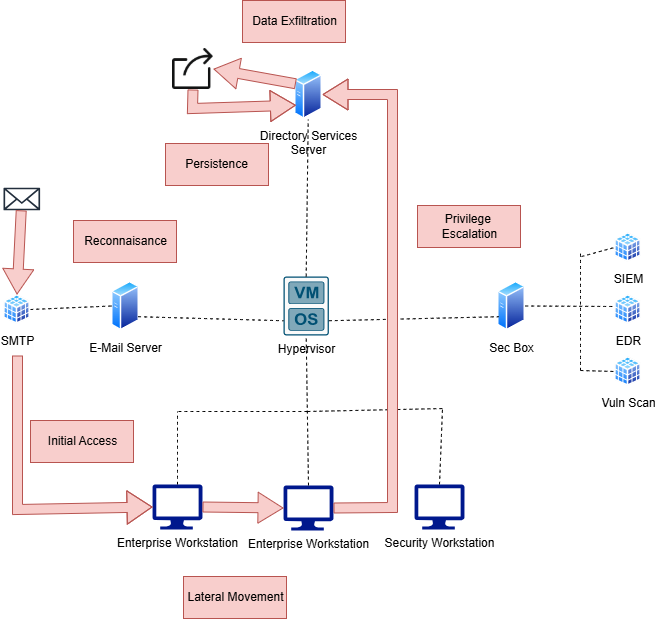

The diagram above was exported from draw.io. Its source (the exported page's mxGraphModel, read from the mxfile embedded in the PNG):
<mxGraphModel dx="1497" dy="1211" grid="0" gridSize="10" guides="1" tooltips="1" connect="1" arrows="1" fold="1" page="0" pageScale="1" pageWidth="827" pageHeight="1169" math="0" shadow="0">
  <root>
    <mxCell id="0" />
    <mxCell id="1" parent="0" />
    <mxCell id="uNIeu5TAgAA72RCAEElH-1" value="Directory Services&lt;div&gt;Server&lt;/div&gt;" style="image;aspect=fixed;perimeter=ellipsePerimeter;html=1;align=center;shadow=0;dashed=0;spacingTop=3;image=img/lib/active_directory/generic_server.svg;" vertex="1" parent="1">
      <mxGeometry x="168" y="-121" width="28.000000000000004" height="50" as="geometry" />
    </mxCell>
    <mxCell id="uNIeu5TAgAA72RCAEElH-2" value="Hypervisor&lt;div&gt;&lt;br&gt;&lt;/div&gt;" style="sketch=0;points=[[0.015,0.015,0],[0.985,0.015,0],[0.985,0.985,0],[0.015,0.985,0],[0.25,0,0],[0.5,0,0],[0.75,0,0],[1,0.25,0],[1,0.5,0],[1,0.75,0],[0.75,1,0],[0.5,1,0],[0.25,1,0],[0,0.75,0],[0,0.5,0],[0,0.25,0]];verticalLabelPosition=bottom;html=1;verticalAlign=top;aspect=fixed;align=center;pointerEvents=1;shape=mxgraph.cisco19.rect;prIcon=hypervisor;fillColor=#FAFAFA;strokeColor=#005073;" vertex="1" parent="1">
      <mxGeometry x="157" y="86" width="45.38" height="59" as="geometry" />
    </mxCell>
    <mxCell id="uNIeu5TAgAA72RCAEElH-3" value="&lt;div&gt;Sec Box&lt;/div&gt;" style="image;aspect=fixed;perimeter=ellipsePerimeter;html=1;align=center;shadow=0;dashed=0;spacingTop=3;image=img/lib/active_directory/generic_server.svg;" vertex="1" parent="1">
      <mxGeometry x="371" y="90.5" width="28.000000000000004" height="50" as="geometry" />
    </mxCell>
    <mxCell id="uNIeu5TAgAA72RCAEElH-4" value="E-Mail Server&lt;div&gt;&lt;br&gt;&lt;/div&gt;" style="image;aspect=fixed;perimeter=ellipsePerimeter;html=1;align=center;shadow=0;dashed=0;spacingTop=3;image=img/lib/active_directory/generic_server.svg;" vertex="1" parent="1">
      <mxGeometry x="-15" y="90.5" width="28.000000000000004" height="50" as="geometry" />
    </mxCell>
    <mxCell id="uNIeu5TAgAA72RCAEElH-5" value="" style="endArrow=none;dashed=1;html=1;rounded=0;fontSize=12;startSize=8;endSize=8;curved=1;exitX=0.5;exitY=0;exitDx=0;exitDy=0;exitPerimeter=0;" edge="1" parent="1" source="uNIeu5TAgAA72RCAEElH-2" target="uNIeu5TAgAA72RCAEElH-1">
      <mxGeometry width="50" height="50" relative="1" as="geometry">
        <mxPoint x="178" y="77" as="sourcePoint" />
        <mxPoint x="181" y="-13" as="targetPoint" />
      </mxGeometry>
    </mxCell>
    <mxCell id="uNIeu5TAgAA72RCAEElH-6" value="" style="endArrow=none;dashed=1;html=1;rounded=0;fontSize=12;startSize=8;endSize=8;curved=1;exitX=1;exitY=0.75;exitDx=0;exitDy=0;exitPerimeter=0;entryX=0;entryY=0.75;entryDx=0;entryDy=0;" edge="1" parent="1" source="uNIeu5TAgAA72RCAEElH-2" target="uNIeu5TAgAA72RCAEElH-3">
      <mxGeometry width="50" height="50" relative="1" as="geometry">
        <mxPoint x="224" y="129" as="sourcePoint" />
        <mxPoint x="349" y="129" as="targetPoint" />
      </mxGeometry>
    </mxCell>
    <mxCell id="uNIeu5TAgAA72RCAEElH-8" value="" style="endArrow=none;dashed=1;html=1;rounded=0;fontSize=12;startSize=8;endSize=8;curved=1;entryX=0;entryY=0.75;entryDx=0;entryDy=0;entryPerimeter=0;exitX=1;exitY=0.75;exitDx=0;exitDy=0;" edge="1" parent="1" source="uNIeu5TAgAA72RCAEElH-4" target="uNIeu5TAgAA72RCAEElH-2">
      <mxGeometry width="50" height="50" relative="1" as="geometry">
        <mxPoint x="42" y="149" as="sourcePoint" />
        <mxPoint x="243" y="199" as="targetPoint" />
      </mxGeometry>
    </mxCell>
    <mxCell id="uNIeu5TAgAA72RCAEElH-9" value="Enterprise Workstation" style="sketch=0;aspect=fixed;pointerEvents=1;shadow=0;dashed=0;html=1;strokeColor=none;labelPosition=center;verticalLabelPosition=bottom;verticalAlign=top;align=center;fillColor=#00188D;shape=mxgraph.azure.computer" vertex="1" parent="1">
      <mxGeometry x="157" y="295" width="50" height="45" as="geometry" />
    </mxCell>
    <mxCell id="uNIeu5TAgAA72RCAEElH-10" value="Enterprise Workstation" style="sketch=0;aspect=fixed;pointerEvents=1;shadow=0;dashed=0;html=1;strokeColor=none;labelPosition=center;verticalLabelPosition=bottom;verticalAlign=top;align=center;fillColor=#00188D;shape=mxgraph.azure.computer" vertex="1" parent="1">
      <mxGeometry x="26" y="294" width="50" height="45" as="geometry" />
    </mxCell>
    <mxCell id="uNIeu5TAgAA72RCAEElH-11" value="Security Workstation&lt;div&gt;&lt;br&gt;&lt;/div&gt;" style="sketch=0;aspect=fixed;pointerEvents=1;shadow=0;dashed=0;html=1;strokeColor=none;labelPosition=center;verticalLabelPosition=bottom;verticalAlign=top;align=center;fillColor=#00188D;shape=mxgraph.azure.computer" vertex="1" parent="1">
      <mxGeometry x="288" y="294" width="50" height="45" as="geometry" />
    </mxCell>
    <mxCell id="uNIeu5TAgAA72RCAEElH-12" value="" style="endArrow=none;dashed=1;html=1;rounded=0;fontSize=12;startSize=8;endSize=8;curved=1;entryX=0.5;entryY=1;entryDx=0;entryDy=0;entryPerimeter=0;exitX=0.5;exitY=0;exitDx=0;exitDy=0;exitPerimeter=0;" edge="1" parent="1" source="uNIeu5TAgAA72RCAEElH-9" target="uNIeu5TAgAA72RCAEElH-2">
      <mxGeometry width="50" height="50" relative="1" as="geometry">
        <mxPoint x="180" y="196" as="sourcePoint" />
        <mxPoint x="204.69" y="195" as="targetPoint" />
      </mxGeometry>
    </mxCell>
    <mxCell id="uNIeu5TAgAA72RCAEElH-14" value="" style="endArrow=none;dashed=1;html=1;rounded=0;fontSize=12;startSize=8;endSize=8;curved=1;" edge="1" parent="1">
      <mxGeometry width="50" height="50" relative="1" as="geometry">
        <mxPoint x="181" y="221" as="sourcePoint" />
        <mxPoint x="318" y="218" as="targetPoint" />
      </mxGeometry>
    </mxCell>
    <mxCell id="uNIeu5TAgAA72RCAEElH-15" value="" style="endArrow=none;dashed=1;html=1;rounded=0;fontSize=12;startSize=8;endSize=8;curved=1;" edge="1" parent="1">
      <mxGeometry width="50" height="50" relative="1" as="geometry">
        <mxPoint x="52" y="221" as="sourcePoint" />
        <mxPoint x="181" y="221" as="targetPoint" />
      </mxGeometry>
    </mxCell>
    <mxCell id="uNIeu5TAgAA72RCAEElH-16" value="" style="endArrow=none;dashed=1;html=1;rounded=0;fontSize=12;startSize=8;endSize=8;curved=1;exitX=0.5;exitY=0;exitDx=0;exitDy=0;exitPerimeter=0;" edge="1" parent="1" source="uNIeu5TAgAA72RCAEElH-10">
      <mxGeometry width="50" height="50" relative="1" as="geometry">
        <mxPoint x="1" y="271" as="sourcePoint" />
        <mxPoint x="51" y="221" as="targetPoint" />
      </mxGeometry>
    </mxCell>
    <mxCell id="uNIeu5TAgAA72RCAEElH-17" value="" style="endArrow=none;dashed=1;html=1;rounded=0;fontSize=12;startSize=8;endSize=8;curved=1;exitX=0.5;exitY=0;exitDx=0;exitDy=0;exitPerimeter=0;" edge="1" parent="1" source="uNIeu5TAgAA72RCAEElH-11">
      <mxGeometry width="50" height="50" relative="1" as="geometry">
        <mxPoint x="266" y="268" as="sourcePoint" />
        <mxPoint x="316" y="218" as="targetPoint" />
      </mxGeometry>
    </mxCell>
    <mxCell id="uNIeu5TAgAA72RCAEElH-19" value="SIEM" style="image;aspect=fixed;perimeter=ellipsePerimeter;html=1;align=center;shadow=0;dashed=0;spacingTop=3;image=img/lib/active_directory/database_cube.svg;" vertex="1" parent="1">
      <mxGeometry x="488" y="42" width="27" height="30" as="geometry" />
    </mxCell>
    <mxCell id="uNIeu5TAgAA72RCAEElH-20" value="EDR" style="image;aspect=fixed;perimeter=ellipsePerimeter;html=1;align=center;shadow=0;dashed=0;spacingTop=3;image=img/lib/active_directory/database_cube.svg;" vertex="1" parent="1">
      <mxGeometry x="488" y="104" width="27" height="30" as="geometry" />
    </mxCell>
    <mxCell id="uNIeu5TAgAA72RCAEElH-21" value="Vuln Scan" style="image;aspect=fixed;perimeter=ellipsePerimeter;html=1;align=center;shadow=0;dashed=0;spacingTop=3;image=img/lib/active_directory/database_cube.svg;" vertex="1" parent="1">
      <mxGeometry x="488" y="166" width="27" height="30" as="geometry" />
    </mxCell>
    <mxCell id="uNIeu5TAgAA72RCAEElH-22" value="" style="endArrow=none;dashed=1;html=1;rounded=0;fontSize=12;startSize=8;endSize=8;curved=1;exitX=1;exitY=0.5;exitDx=0;exitDy=0;" edge="1" parent="1" source="uNIeu5TAgAA72RCAEElH-3">
      <mxGeometry width="50" height="50" relative="1" as="geometry">
        <mxPoint x="399" y="119" as="sourcePoint" />
        <mxPoint x="488" y="116" as="targetPoint" />
      </mxGeometry>
    </mxCell>
    <mxCell id="uNIeu5TAgAA72RCAEElH-23" value="" style="endArrow=none;dashed=1;html=1;rounded=0;fontSize=12;startSize=8;endSize=8;curved=1;" edge="1" parent="1">
      <mxGeometry width="50" height="50" relative="1" as="geometry">
        <mxPoint x="454" y="180" as="sourcePoint" />
        <mxPoint x="454" y="61" as="targetPoint" />
      </mxGeometry>
    </mxCell>
    <mxCell id="uNIeu5TAgAA72RCAEElH-24" value="" style="endArrow=none;dashed=1;html=1;rounded=0;fontSize=12;startSize=8;endSize=8;curved=1;entryX=0;entryY=0.5;entryDx=0;entryDy=0;" edge="1" parent="1" target="uNIeu5TAgAA72RCAEElH-19">
      <mxGeometry width="50" height="50" relative="1" as="geometry">
        <mxPoint x="455" y="66" as="sourcePoint" />
        <mxPoint x="500" y="16" as="targetPoint" />
      </mxGeometry>
    </mxCell>
    <mxCell id="uNIeu5TAgAA72RCAEElH-25" value="" style="endArrow=none;dashed=1;html=1;rounded=0;fontSize=12;startSize=8;endSize=8;curved=1;entryX=0;entryY=0.5;entryDx=0;entryDy=0;" edge="1" parent="1" target="uNIeu5TAgAA72RCAEElH-21">
      <mxGeometry width="50" height="50" relative="1" as="geometry">
        <mxPoint x="454" y="180" as="sourcePoint" />
        <mxPoint x="504" y="130" as="targetPoint" />
      </mxGeometry>
    </mxCell>
    <mxCell id="uNIeu5TAgAA72RCAEElH-28" value="SMTP&lt;div&gt;&lt;br&gt;&lt;/div&gt;" style="image;aspect=fixed;perimeter=ellipsePerimeter;html=1;align=center;shadow=0;dashed=0;spacingTop=3;image=img/lib/active_directory/database_cube.svg;" vertex="1" parent="1">
      <mxGeometry x="-123" y="104" width="27" height="30" as="geometry" />
    </mxCell>
    <mxCell id="uNIeu5TAgAA72RCAEElH-29" value="" style="endArrow=none;dashed=1;html=1;rounded=0;fontSize=12;startSize=8;endSize=8;curved=1;entryX=0;entryY=0.5;entryDx=0;entryDy=0;exitX=1;exitY=0.5;exitDx=0;exitDy=0;" edge="1" parent="1" source="uNIeu5TAgAA72RCAEElH-28" target="uNIeu5TAgAA72RCAEElH-4">
      <mxGeometry width="50" height="50" relative="1" as="geometry">
        <mxPoint x="-127" y="152" as="sourcePoint" />
        <mxPoint x="-77" y="102" as="targetPoint" />
      </mxGeometry>
    </mxCell>
    <mxCell id="uNIeu5TAgAA72RCAEElH-31" value="" style="sketch=0;outlineConnect=0;fontColor=#232F3E;gradientColor=none;fillColor=#232F3D;strokeColor=none;dashed=0;verticalLabelPosition=bottom;verticalAlign=top;align=center;html=1;fontSize=12;fontStyle=0;aspect=fixed;pointerEvents=1;shape=mxgraph.aws4.email_2;" vertex="1" parent="1">
      <mxGeometry x="-123" y="-3" width="36.61" height="23" as="geometry" />
    </mxCell>
    <mxCell id="uNIeu5TAgAA72RCAEElH-33" value="" style="shape=flexArrow;endArrow=classic;html=1;rounded=0;fontSize=12;startSize=8;endSize=8;curved=1;entryX=0.5;entryY=0;entryDx=0;entryDy=0;fillColor=#f8cecc;strokeColor=#b85450;" edge="1" parent="1" source="uNIeu5TAgAA72RCAEElH-31" target="uNIeu5TAgAA72RCAEElH-28">
      <mxGeometry width="50" height="50" relative="1" as="geometry">
        <mxPoint x="-93" y="70" as="sourcePoint" />
        <mxPoint x="-43" y="20" as="targetPoint" />
      </mxGeometry>
    </mxCell>
    <mxCell id="uNIeu5TAgAA72RCAEElH-34" value="Reconnaisance" style="rounded=0;redSpace=wrap;html=1;fillColor=#f8cecc;strokeColor=#b85450;" vertex="1" parent="1">
      <mxGeometry x="-53" y="30" width="103" height="42" as="geometry" />
    </mxCell>
    <mxCell id="uNIeu5TAgAA72RCAEElH-37" value="" style="shape=flexArrow;endArrow=classic;html=1;rounded=0;fontSize=12;startSize=8;endSize=8;curved=1;endWidth=22.35294117647059;entryX=0;entryY=0.5;entryDx=0;entryDy=0;entryPerimeter=0;fillColor=#f8cecc;strokeColor=#b85450;" edge="1" parent="1" target="uNIeu5TAgAA72RCAEElH-10">
      <mxGeometry width="50" height="50" relative="1" as="geometry">
        <mxPoint x="-109" y="165" as="sourcePoint" />
        <mxPoint x="-109" y="298" as="targetPoint" />
        <Array as="points">
          <mxPoint x="-109" y="319" />
        </Array>
      </mxGeometry>
    </mxCell>
    <mxCell id="uNIeu5TAgAA72RCAEElH-40" value="" style="shape=flexArrow;endArrow=classic;html=1;rounded=0;fontSize=12;startSize=8;endSize=8;curved=1;exitX=1;exitY=0.5;exitDx=0;exitDy=0;exitPerimeter=0;entryX=0;entryY=0.5;entryDx=0;entryDy=0;entryPerimeter=0;fillColor=#f8cecc;strokeColor=#b85450;" edge="1" parent="1" source="uNIeu5TAgAA72RCAEElH-10" target="uNIeu5TAgAA72RCAEElH-9">
      <mxGeometry width="50" height="50" relative="1" as="geometry">
        <mxPoint x="91" y="305" as="sourcePoint" />
        <mxPoint x="141" y="255" as="targetPoint" />
      </mxGeometry>
    </mxCell>
    <mxCell id="uNIeu5TAgAA72RCAEElH-41" value="" style="shape=flexArrow;endArrow=classic;html=1;rounded=0;fontSize=12;startSize=8;endSize=8;curved=1;exitX=1;exitY=0.5;exitDx=0;exitDy=0;exitPerimeter=0;entryX=1;entryY=0.5;entryDx=0;entryDy=0;fillColor=#f8cecc;strokeColor=#b85450;" edge="1" parent="1" source="uNIeu5TAgAA72RCAEElH-9" target="uNIeu5TAgAA72RCAEElH-1">
      <mxGeometry width="50" height="50" relative="1" as="geometry">
        <mxPoint x="232" y="305" as="sourcePoint" />
        <mxPoint x="272" y="-109" as="targetPoint" />
        <Array as="points">
          <mxPoint x="266" y="317" />
          <mxPoint x="266" y="-96" />
        </Array>
      </mxGeometry>
    </mxCell>
    <mxCell id="uNIeu5TAgAA72RCAEElH-42" value="Initial Access" style="rounded=0;redSpace=wrap;html=1;fillColor=#f8cecc;strokeColor=#b85450;" vertex="1" parent="1">
      <mxGeometry x="-96" y="230" width="103" height="42" as="geometry" />
    </mxCell>
    <mxCell id="uNIeu5TAgAA72RCAEElH-43" value="Lateral Movement" style="rounded=0;redSpace=wrap;html=1;fillColor=#f8cecc;strokeColor=#b85450;" vertex="1" parent="1">
      <mxGeometry x="57" y="386" width="103" height="42" as="geometry" />
    </mxCell>
    <mxCell id="uNIeu5TAgAA72RCAEElH-44" value="&lt;div&gt;&lt;br&gt;&lt;/div&gt;Privilege&amp;nbsp;&lt;div&gt;Escalation&lt;div&gt;&lt;br&gt;&lt;/div&gt;&lt;/div&gt;" style="rounded=0;redSpace=wrap;html=1;fillColor=#f8cecc;strokeColor=#b85450;" vertex="1" parent="1">
      <mxGeometry x="291" y="15" width="103" height="42" as="geometry" />
    </mxCell>
    <mxCell id="uNIeu5TAgAA72RCAEElH-46" value="" style="shape=image;html=1;verticalAlign=top;verticalLabelPosition=bottom;labelBackgroundColor=#ffffff;imageAspect=0;aspect=fixed;image=https://cdn2.iconfinder.com/data/icons/navigation-set-arrows-part-two/32/Share-128.png" vertex="1" parent="1">
      <mxGeometry x="46" y="-142" width="41" height="41" as="geometry" />
    </mxCell>
    <mxCell id="uNIeu5TAgAA72RCAEElH-47" value="" style="shape=flexArrow;endArrow=classic;html=1;rounded=0;fontSize=12;startSize=8;endSize=8;curved=1;exitX=0;exitY=0.25;exitDx=0;exitDy=0;entryX=1;entryY=0.5;entryDx=0;entryDy=0;fillColor=#f8cecc;strokeColor=#b85450;" edge="1" parent="1" source="uNIeu5TAgAA72RCAEElH-1" target="uNIeu5TAgAA72RCAEElH-46">
      <mxGeometry width="50" height="50" relative="1" as="geometry">
        <mxPoint x="128" y="-123" as="sourcePoint" />
        <mxPoint x="178" y="-173" as="targetPoint" />
      </mxGeometry>
    </mxCell>
    <mxCell id="uNIeu5TAgAA72RCAEElH-48" value="" style="shape=flexArrow;endArrow=classic;html=1;rounded=0;fontSize=12;startSize=8;endSize=8;curved=1;exitX=0.5;exitY=1;exitDx=0;exitDy=0;entryX=0;entryY=0.75;entryDx=0;entryDy=0;fillColor=#f8cecc;strokeColor=#b85450;" edge="1" parent="1" source="uNIeu5TAgAA72RCAEElH-46" target="uNIeu5TAgAA72RCAEElH-1">
      <mxGeometry width="50" height="50" relative="1" as="geometry">
        <mxPoint x="73" y="-37" as="sourcePoint" />
        <mxPoint x="123" y="-87" as="targetPoint" />
        <Array as="points">
          <mxPoint x="66" y="-82" />
        </Array>
      </mxGeometry>
    </mxCell>
    <mxCell id="uNIeu5TAgAA72RCAEElH-49" value="Persistence" style="rounded=0;redSpace=wrap;html=1;fillColor=#f8cecc;strokeColor=#b85450;" vertex="1" parent="1">
      <mxGeometry x="39" y="-47" width="103" height="42" as="geometry" />
    </mxCell>
    <mxCell id="uNIeu5TAgAA72RCAEElH-50" value="Data Exfiltration" style="rounded=0;redSpace=wrap;html=1;fillColor=#f8cecc;strokeColor=#b85450;" vertex="1" parent="1">
      <mxGeometry x="116" y="-190" width="103" height="42" as="geometry" />
    </mxCell>
  </root>
</mxGraphModel>